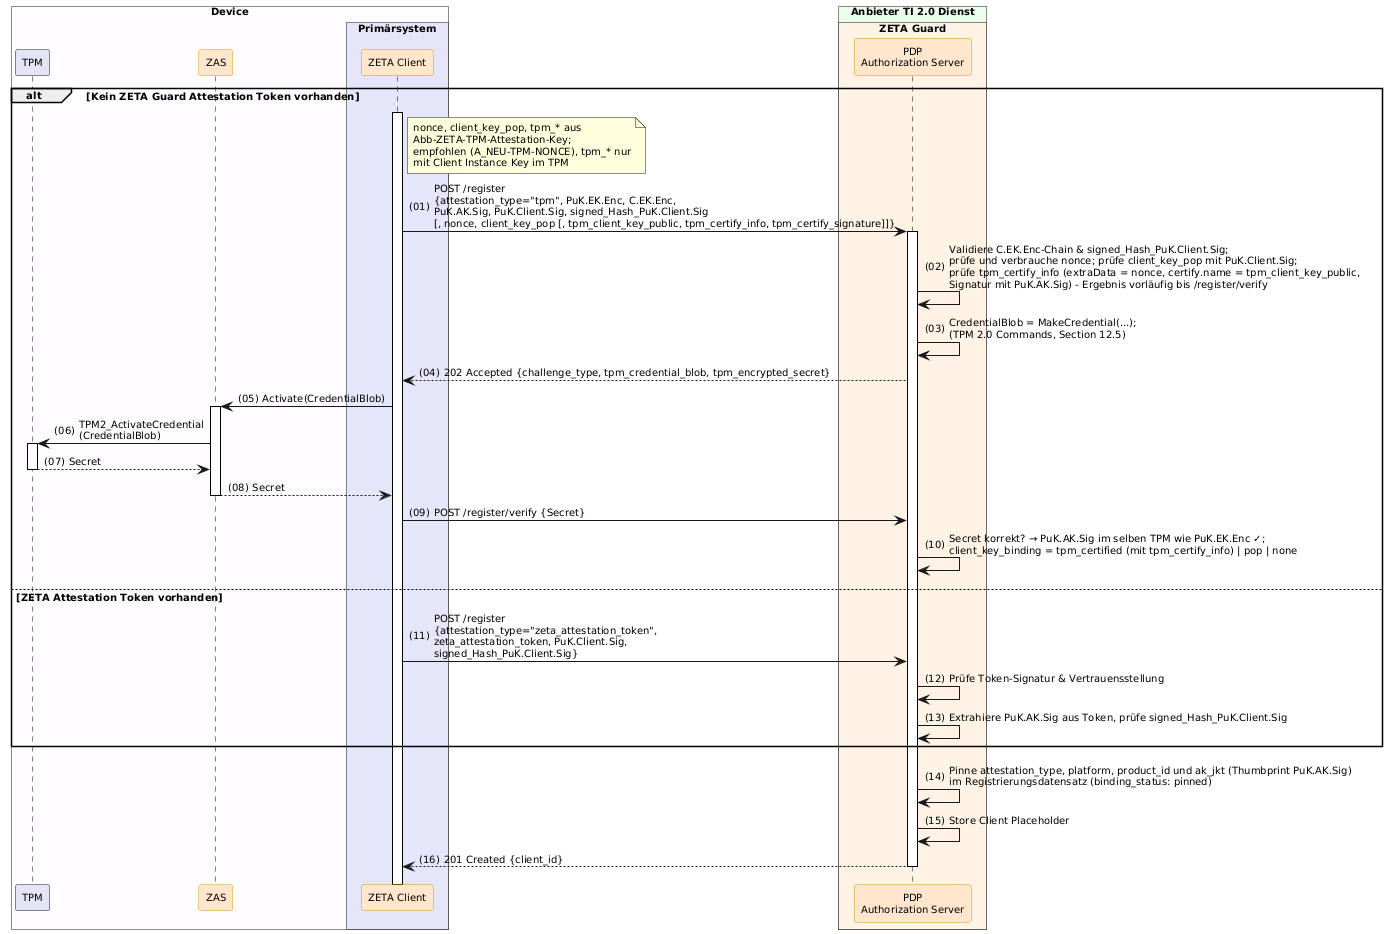

The diagram above was rendered by PlantUML. Its source (embedded in the PNG):
@startuml "Abb-ZETA-DCR-für-stationäre-Win-Linux-Clients-TPM-Att"
!include ../puml-layout.txt


box "Device" DEVICE_COLOR
  participant "TPM" as TPM LEI_COMPONENT_COLOR
  participant ZAS as "ZAS" <<zeta>>
  box "Primärsystem" PRIMAERSYSTEM_COLOR
    participant Client as "ZETA Client" <<zeta>>
  end box
end box

box "Anbieter TI 2.0 Dienst" PROVIDER_COLOR
  box "ZETA Guard" ZETA_GUARD_COLOR
    participant AuthS as "PDP\nAuthorization Server" <<zeta>>
  end box
end box

alt Kein ZETA Guard Attestation Token vorhanden
    Client++
    note right of Client: nonce, client_key_pop, tpm_* aus\nAbb-ZETA-TPM-Attestation-Key;\nempfohlen (A_NEU-TPM-NONCE), tpm_* nur\nmit Client Instance Key im TPM
    Client -> AuthS++: POST /register\n{attestation_type="tpm", PuK.EK.Enc, C.EK.Enc,\nPuK.AK.Sig, PuK.Client.Sig, signed_Hash_PuK.Client.Sig\n[, nonce, client_key_pop [, tpm_client_key_public, tpm_certify_info, tpm_certify_signature]]}
    AuthS -> AuthS: Validiere C.EK.Enc-Chain & signed_Hash_PuK.Client.Sig;\nprüfe und verbrauche nonce; prüfe client_key_pop mit PuK.Client.Sig;\nprüfe tpm_certify_info (extraData = nonce, certify.name = tpm_client_key_public,\nSignatur mit PuK.AK.Sig) - Ergebnis vorläufig bis /register/verify
    AuthS -> AuthS: CredentialBlob = MakeCredential(...);\n(TPM 2.0 Commands, Section 12.5)
    AuthS --> Client: 202 Accepted {challenge_type, tpm_credential_blob, tpm_encrypted_secret}

    Client -> ZAS++: Activate(CredentialBlob)
    ZAS -> TPM++: TPM2_ActivateCredential\n(CredentialBlob)
    TPM --> ZAS--: Secret
    ZAS --> Client--: Secret

    Client -> AuthS: POST /register/verify {Secret}
    AuthS -> AuthS: Secret korrekt? → PuK.AK.Sig im selben TPM wie PuK.EK.Enc ✓;\nclient_key_binding = tpm_certified (mit tpm_certify_info) | pop | none

else ZETA Attestation Token vorhanden
    Client -> AuthS: POST /register\n{attestation_type="zeta_attestation_token",\nzeta_attestation_token, PuK.Client.Sig,\nsigned_Hash_PuK.Client.Sig}
    AuthS -> AuthS: Prüfe Token-Signatur & Vertrauensstellung
    AuthS -> AuthS: Extrahiere PuK.AK.Sig aus Token, prüfe signed_Hash_PuK.Client.Sig
end

AuthS -> AuthS: Pinne attestation_type, platform, product_id und ak_jkt (Thumbprint PuK.AK.Sig)\nim Registrierungsdatensatz (binding_status: pinned)
AuthS -> AuthS: Store Client Placeholder
AuthS --> Client--: 201 Created {client_id}

@enduml